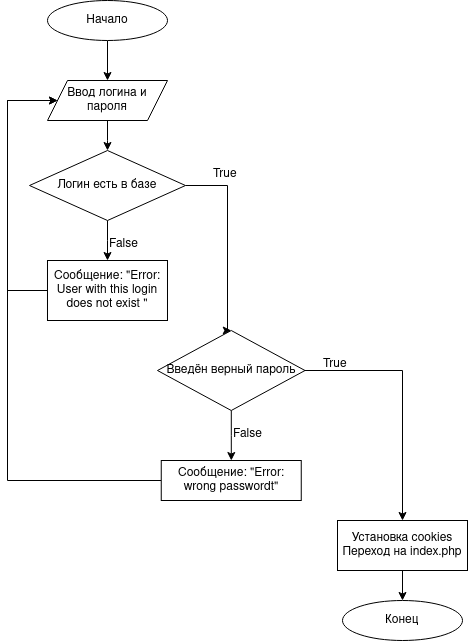

The diagram above was exported from draw.io. Its source (the exported page's mxGraphModel, read from the mxfile embedded in the PNG):
<mxGraphModel dx="1825" dy="1035" grid="1" gridSize="10" guides="1" tooltips="1" connect="1" arrows="1" fold="1" page="1" pageScale="1" pageWidth="827" pageHeight="1169" math="0" shadow="0">
  <root>
    <mxCell id="0" />
    <mxCell id="1" parent="0" />
    <mxCell id="TSquXiHn90MSU-CEBknv-3" value="" style="edgeStyle=orthogonalEdgeStyle;rounded=0;orthogonalLoop=1;jettySize=auto;html=1;" edge="1" parent="1" source="TSquXiHn90MSU-CEBknv-1" target="TSquXiHn90MSU-CEBknv-2">
      <mxGeometry relative="1" as="geometry" />
    </mxCell>
    <mxCell id="TSquXiHn90MSU-CEBknv-1" value="Начало" style="ellipse;whiteSpace=wrap;html=1;" vertex="1" parent="1">
      <mxGeometry x="120" y="40" width="120" height="40" as="geometry" />
    </mxCell>
    <mxCell id="TSquXiHn90MSU-CEBknv-35" value="" style="edgeStyle=orthogonalEdgeStyle;rounded=0;orthogonalLoop=1;jettySize=auto;html=1;" edge="1" parent="1" source="TSquXiHn90MSU-CEBknv-2" target="TSquXiHn90MSU-CEBknv-33">
      <mxGeometry relative="1" as="geometry" />
    </mxCell>
    <mxCell id="TSquXiHn90MSU-CEBknv-2" value="Ввод логина и пароля" style="shape=parallelogram;perimeter=parallelogramPerimeter;whiteSpace=wrap;html=1;fixedSize=1;" vertex="1" parent="1">
      <mxGeometry x="120" y="120" width="120" height="40" as="geometry" />
    </mxCell>
    <mxCell id="TSquXiHn90MSU-CEBknv-23" value="" style="edgeStyle=orthogonalEdgeStyle;rounded=0;orthogonalLoop=1;jettySize=auto;html=1;entryX=0.5;entryY=0;entryDx=0;entryDy=0;" edge="1" parent="1" source="TSquXiHn90MSU-CEBknv-25" target="TSquXiHn90MSU-CEBknv-47">
      <mxGeometry relative="1" as="geometry">
        <Array as="points">
          <mxPoint x="475" y="410" />
        </Array>
        <mxPoint x="451.8000000000002" y="540.2983050847458" as="targetPoint" />
      </mxGeometry>
    </mxCell>
    <mxCell id="TSquXiHn90MSU-CEBknv-24" value="" style="edgeStyle=orthogonalEdgeStyle;rounded=0;orthogonalLoop=1;jettySize=auto;html=1;" edge="1" parent="1" source="TSquXiHn90MSU-CEBknv-25" target="TSquXiHn90MSU-CEBknv-28">
      <mxGeometry relative="1" as="geometry" />
    </mxCell>
    <mxCell id="TSquXiHn90MSU-CEBknv-25" value="Введён верный пароль" style="rhombus;whiteSpace=wrap;html=1;" vertex="1" parent="1">
      <mxGeometry x="230" y="370" width="147.5" height="80" as="geometry" />
    </mxCell>
    <mxCell id="TSquXiHn90MSU-CEBknv-32" style="edgeStyle=orthogonalEdgeStyle;rounded=0;orthogonalLoop=1;jettySize=auto;html=1;entryX=0;entryY=0.5;entryDx=0;entryDy=0;" edge="1" parent="1" source="TSquXiHn90MSU-CEBknv-28" target="TSquXiHn90MSU-CEBknv-2">
      <mxGeometry relative="1" as="geometry">
        <Array as="points">
          <mxPoint x="80" y="520" />
          <mxPoint x="80" y="140" />
        </Array>
      </mxGeometry>
    </mxCell>
    <mxCell id="TSquXiHn90MSU-CEBknv-28" value="Сообщение: &quot;Error: wrong passwordt&quot;" style="whiteSpace=wrap;html=1;" vertex="1" parent="1">
      <mxGeometry x="233.75" y="500" width="140" height="40" as="geometry" />
    </mxCell>
    <mxCell id="TSquXiHn90MSU-CEBknv-29" value="True" style="text;whiteSpace=wrap;html=1;" vertex="1" parent="1">
      <mxGeometry x="393.75" y="390" width="40" height="20" as="geometry" />
    </mxCell>
    <mxCell id="TSquXiHn90MSU-CEBknv-30" value="False" style="text;whiteSpace=wrap;html=1;" vertex="1" parent="1">
      <mxGeometry x="303.75" y="460" width="40" height="20" as="geometry" />
    </mxCell>
    <mxCell id="TSquXiHn90MSU-CEBknv-37" value="" style="edgeStyle=orthogonalEdgeStyle;rounded=0;orthogonalLoop=1;jettySize=auto;html=1;" edge="1" parent="1" source="TSquXiHn90MSU-CEBknv-33" target="TSquXiHn90MSU-CEBknv-36">
      <mxGeometry relative="1" as="geometry" />
    </mxCell>
    <mxCell id="TSquXiHn90MSU-CEBknv-41" style="edgeStyle=orthogonalEdgeStyle;rounded=0;orthogonalLoop=1;jettySize=auto;html=1;entryX=0.5;entryY=0;entryDx=0;entryDy=0;" edge="1" parent="1" source="TSquXiHn90MSU-CEBknv-33" target="TSquXiHn90MSU-CEBknv-25">
      <mxGeometry relative="1" as="geometry">
        <Array as="points">
          <mxPoint x="300" y="225" />
          <mxPoint x="300" y="370" />
        </Array>
      </mxGeometry>
    </mxCell>
    <mxCell id="TSquXiHn90MSU-CEBknv-33" value="Логин есть в базе" style="rhombus;whiteSpace=wrap;html=1;" vertex="1" parent="1">
      <mxGeometry x="102.03" y="190" width="155.94" height="70" as="geometry" />
    </mxCell>
    <mxCell id="TSquXiHn90MSU-CEBknv-39" style="edgeStyle=orthogonalEdgeStyle;rounded=0;orthogonalLoop=1;jettySize=auto;html=1;entryX=0;entryY=0.5;entryDx=0;entryDy=0;" edge="1" parent="1" source="TSquXiHn90MSU-CEBknv-36" target="TSquXiHn90MSU-CEBknv-2">
      <mxGeometry relative="1" as="geometry">
        <Array as="points">
          <mxPoint x="80" y="330" />
          <mxPoint x="80" y="140" />
        </Array>
      </mxGeometry>
    </mxCell>
    <mxCell id="TSquXiHn90MSU-CEBknv-36" value="Сообщение: &quot;Error: User with this login does not exist &quot;" style="whiteSpace=wrap;html=1;" vertex="1" parent="1">
      <mxGeometry x="119.99000000000001" y="300" width="120" height="60" as="geometry" />
    </mxCell>
    <mxCell id="TSquXiHn90MSU-CEBknv-42" value="True" style="text;whiteSpace=wrap;html=1;" vertex="1" parent="1">
      <mxGeometry x="283.75" y="200" width="40" height="20" as="geometry" />
    </mxCell>
    <mxCell id="TSquXiHn90MSU-CEBknv-43" value="False" style="text;whiteSpace=wrap;html=1;" vertex="1" parent="1">
      <mxGeometry x="180" y="270" width="40" height="20" as="geometry" />
    </mxCell>
    <mxCell id="TSquXiHn90MSU-CEBknv-50" value="" style="edgeStyle=orthogonalEdgeStyle;rounded=0;orthogonalLoop=1;jettySize=auto;html=1;" edge="1" parent="1" source="TSquXiHn90MSU-CEBknv-47" target="TSquXiHn90MSU-CEBknv-49">
      <mxGeometry relative="1" as="geometry" />
    </mxCell>
    <mxCell id="TSquXiHn90MSU-CEBknv-47" value="&lt;div&gt;Установка cookies&lt;/div&gt;&lt;div&gt;Переход на index.php&lt;br&gt;&lt;/div&gt;" style="whiteSpace=wrap;html=1;" vertex="1" parent="1">
      <mxGeometry x="410" y="560" width="130" height="50" as="geometry" />
    </mxCell>
    <mxCell id="TSquXiHn90MSU-CEBknv-49" value="Конец" style="ellipse;whiteSpace=wrap;html=1;" vertex="1" parent="1">
      <mxGeometry x="415" y="640" width="120" height="40" as="geometry" />
    </mxCell>
  </root>
</mxGraphModel>